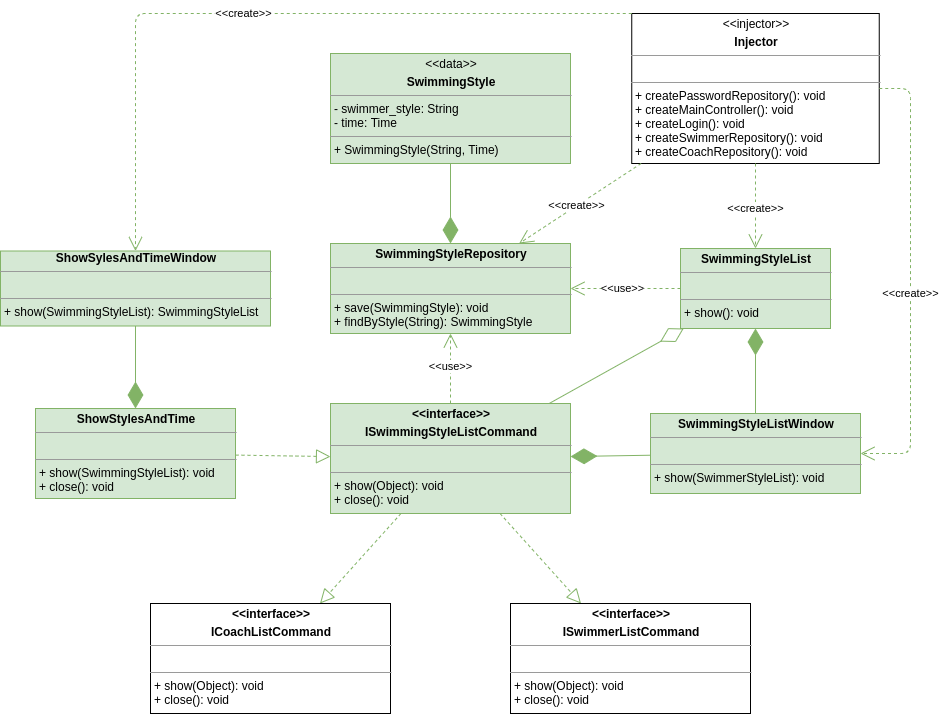

The diagram above was exported from draw.io. Its source (the exported page's mxGraphModel, read from the mxfile embedded in the PNG):
<mxGraphModel dx="2182" dy="825" grid="1" gridSize="10" guides="1" tooltips="1" connect="1" arrows="1" fold="1" page="1" pageScale="1" pageWidth="827" pageHeight="1169" math="0" shadow="0">
  <root>
    <mxCell id="zrinchngLRF-3reeo9Y_-0" />
    <mxCell id="zrinchngLRF-3reeo9Y_-1" parent="zrinchngLRF-3reeo9Y_-0" />
    <mxCell id="1FAI_JqLWQjQU-fUfKVH-0" value="&lt;p style=&quot;margin: 0px ; margin-top: 4px ; text-align: center&quot;&gt;&amp;lt;&amp;lt;data&amp;gt;&amp;gt;&lt;/p&gt;&lt;p style=&quot;margin: 0px ; margin-top: 4px ; text-align: center&quot;&gt;&lt;b&gt;SwimmingStyle&lt;/b&gt;&lt;/p&gt;&lt;hr size=&quot;1&quot;&gt;&lt;p style=&quot;margin: 0px ; margin-left: 4px&quot;&gt;&lt;span&gt;- swimmer_style: String&lt;/span&gt;&lt;br&gt;&lt;/p&gt;&lt;p style=&quot;margin: 0px ; margin-left: 4px&quot;&gt;- time: Time&lt;/p&gt;&lt;hr size=&quot;1&quot;&gt;&lt;p style=&quot;margin: 0px ; margin-left: 4px&quot;&gt;+ SwimmingStyle(String, Time)&lt;/p&gt;" style="verticalAlign=top;align=left;overflow=fill;fontSize=12;fontFamily=Helvetica;html=1;fillColor=#d5e8d4;strokeColor=#82b366;" parent="zrinchngLRF-3reeo9Y_-1" vertex="1">
      <mxGeometry x="190" y="70" width="240" height="110" as="geometry" />
    </mxCell>
    <mxCell id="pvMr4HpUPO54e2CPrjsm-0" value="&lt;p style=&quot;margin: 0px ; margin-top: 4px ; text-align: center&quot;&gt;&lt;b&gt;SwimmingStyleList&lt;/b&gt;&lt;br&gt;&lt;/p&gt;&lt;hr size=&quot;1&quot;&gt;&lt;p style=&quot;margin: 0px ; margin-left: 4px&quot;&gt;&lt;br&gt;&lt;/p&gt;&lt;hr size=&quot;1&quot;&gt;&lt;p style=&quot;margin: 0px ; margin-left: 4px&quot;&gt;+ show(): void&lt;/p&gt;" style="verticalAlign=top;align=left;overflow=fill;fontSize=12;fontFamily=Helvetica;html=1;fillColor=#d5e8d4;strokeColor=#82b366;" parent="zrinchngLRF-3reeo9Y_-1" vertex="1">
      <mxGeometry x="540" y="265" width="150" height="80" as="geometry" />
    </mxCell>
    <mxCell id="nsFav97GTSsOcXA1pdQX-0" value="&lt;p style=&quot;margin: 0px ; margin-top: 4px ; text-align: center&quot;&gt;&lt;b&gt;SwimmingStyleRepository&lt;/b&gt;&lt;br&gt;&lt;/p&gt;&lt;hr size=&quot;1&quot;&gt;&lt;p style=&quot;margin: 0px ; margin-left: 4px&quot;&gt;&lt;br&gt;&lt;/p&gt;&lt;hr size=&quot;1&quot;&gt;&lt;p style=&quot;margin: 0px ; margin-left: 4px&quot;&gt;+ save(SwimmingStyle): void&lt;/p&gt;&lt;p style=&quot;margin: 0px ; margin-left: 4px&quot;&gt;+ findByStyle(String): SwimmingStyle&lt;/p&gt;" style="verticalAlign=top;align=left;overflow=fill;fontSize=12;fontFamily=Helvetica;html=1;fillColor=#d5e8d4;strokeColor=#82b366;" parent="zrinchngLRF-3reeo9Y_-1" vertex="1">
      <mxGeometry x="190" y="260" width="240" height="90" as="geometry" />
    </mxCell>
    <mxCell id="__R5gMgWXkx8HfiAlWHj-0" value="&lt;p style=&quot;margin: 0px ; margin-top: 4px ; text-align: center&quot;&gt;&lt;b&gt;SwimmingStyleListWindow&lt;/b&gt;&lt;br&gt;&lt;/p&gt;&lt;hr size=&quot;1&quot;&gt;&lt;p style=&quot;margin: 0px ; margin-left: 4px&quot;&gt;&lt;br&gt;&lt;/p&gt;&lt;hr size=&quot;1&quot;&gt;&lt;p style=&quot;margin: 0px ; margin-left: 4px&quot;&gt;+ show(SwimmerStyleList): void&lt;/p&gt;" style="verticalAlign=top;align=left;overflow=fill;fontSize=12;fontFamily=Helvetica;html=1;fillColor=#d5e8d4;strokeColor=#82b366;" parent="zrinchngLRF-3reeo9Y_-1" vertex="1">
      <mxGeometry x="510" y="430" width="210" height="80" as="geometry" />
    </mxCell>
    <mxCell id="thIX3GlJIxWtY5WJhDy2-0" value="" style="endArrow=diamondThin;endFill=1;endSize=24;html=1;fillColor=#d5e8d4;strokeColor=#82b366;" parent="zrinchngLRF-3reeo9Y_-1" source="1FAI_JqLWQjQU-fUfKVH-0" target="nsFav97GTSsOcXA1pdQX-0" edge="1">
      <mxGeometry width="160" relative="1" as="geometry">
        <mxPoint x="330" y="420" as="sourcePoint" />
        <mxPoint x="490" y="420" as="targetPoint" />
      </mxGeometry>
    </mxCell>
    <mxCell id="NwQ-GXwM5G5Y6iXnCfk1-0" value="&amp;lt;&amp;lt;use&amp;gt;&amp;gt;" style="endArrow=open;endSize=12;dashed=1;html=1;fillColor=#d5e8d4;strokeColor=#82b366;" parent="zrinchngLRF-3reeo9Y_-1" source="pvMr4HpUPO54e2CPrjsm-0" target="nsFav97GTSsOcXA1pdQX-0" edge="1">
      <mxGeometry x="0.0588" width="160" relative="1" as="geometry">
        <mxPoint x="680" y="348.52941176470586" as="sourcePoint" />
        <mxPoint x="560" y="346.7647058823529" as="targetPoint" />
        <Array as="points" />
        <mxPoint as="offset" />
      </mxGeometry>
    </mxCell>
    <mxCell id="RLFLgS9Qs14Io1IB3Lym-0" value="&lt;p style=&quot;margin: 0px ; margin-top: 4px ; text-align: center&quot;&gt;&lt;b&gt;&amp;lt;&amp;lt;interface&amp;gt;&amp;gt;&lt;/b&gt;&lt;/p&gt;&lt;p style=&quot;margin: 0px ; margin-top: 4px ; text-align: center&quot;&gt;&lt;b&gt;ISwimmingStyleListCommand&lt;/b&gt;&lt;br&gt;&lt;/p&gt;&lt;hr size=&quot;1&quot;&gt;&lt;p style=&quot;margin: 0px ; margin-left: 4px&quot;&gt;&lt;br&gt;&lt;/p&gt;&lt;hr size=&quot;1&quot;&gt;&lt;p style=&quot;margin: 0px ; margin-left: 4px&quot;&gt;+ show(Object): void&lt;/p&gt;&lt;p style=&quot;margin: 0px ; margin-left: 4px&quot;&gt;+ close(): void&lt;/p&gt;&lt;p style=&quot;margin: 0px ; margin-left: 4px&quot;&gt;&lt;br&gt;&lt;/p&gt;" style="verticalAlign=top;align=left;overflow=fill;fontSize=12;fontFamily=Helvetica;html=1;fillColor=#d5e8d4;strokeColor=#82b366;" parent="zrinchngLRF-3reeo9Y_-1" vertex="1">
      <mxGeometry x="190" y="420" width="240" height="110" as="geometry" />
    </mxCell>
    <mxCell id="u9IIP3om1FUz-ymzvpv_-1" value="&amp;lt;&amp;lt;use&amp;gt;&amp;gt;" style="endArrow=open;endSize=12;dashed=1;html=1;fillColor=#d5e8d4;strokeColor=#82b366;entryX=0.5;entryY=1;entryDx=0;entryDy=0;" parent="zrinchngLRF-3reeo9Y_-1" source="RLFLgS9Qs14Io1IB3Lym-0" target="nsFav97GTSsOcXA1pdQX-0" edge="1">
      <mxGeometry x="0.0588" width="160" relative="1" as="geometry">
        <mxPoint x="520" y="318.63636363636374" as="sourcePoint" />
        <mxPoint x="440" y="317.18181818181824" as="targetPoint" />
        <Array as="points" />
        <mxPoint as="offset" />
      </mxGeometry>
    </mxCell>
    <mxCell id="E38sZn4FC3KdYfG3nS27-0" value="" style="endArrow=diamondThin;endFill=1;endSize=24;html=1;fillColor=#d5e8d4;strokeColor=#82b366;" parent="zrinchngLRF-3reeo9Y_-1" source="__R5gMgWXkx8HfiAlWHj-0" target="RLFLgS9Qs14Io1IB3Lym-0" edge="1">
      <mxGeometry width="160" relative="1" as="geometry">
        <mxPoint x="320" y="190" as="sourcePoint" />
        <mxPoint x="320" y="270" as="targetPoint" />
      </mxGeometry>
    </mxCell>
    <mxCell id="E38sZn4FC3KdYfG3nS27-1" value="" style="endArrow=diamondThin;endFill=1;endSize=24;html=1;fillColor=#d5e8d4;strokeColor=#82b366;" parent="zrinchngLRF-3reeo9Y_-1" source="__R5gMgWXkx8HfiAlWHj-0" target="pvMr4HpUPO54e2CPrjsm-0" edge="1">
      <mxGeometry width="160" relative="1" as="geometry">
        <mxPoint x="330" y="200" as="sourcePoint" />
        <mxPoint x="330" y="280" as="targetPoint" />
      </mxGeometry>
    </mxCell>
    <mxCell id="Fw7zPvLH3NCYAqrdJye7-0" value="&lt;p style=&quot;margin: 0px ; margin-top: 4px ; text-align: center&quot;&gt;&lt;b&gt;ShowStylesAndTime&lt;/b&gt;&lt;/p&gt;&lt;hr size=&quot;1&quot;&gt;&lt;p style=&quot;margin: 0px ; margin-left: 4px&quot;&gt;&lt;br&gt;&lt;/p&gt;&lt;hr size=&quot;1&quot;&gt;&lt;p style=&quot;margin: 0px ; margin-left: 4px&quot;&gt;+ show(SwimmingStyleList): void&lt;/p&gt;&lt;p style=&quot;margin: 0px ; margin-left: 4px&quot;&gt;+ close(): void&lt;/p&gt;" style="verticalAlign=top;align=left;overflow=fill;fontSize=12;fontFamily=Helvetica;html=1;fillColor=#d5e8d4;strokeColor=#82b366;" parent="zrinchngLRF-3reeo9Y_-1" vertex="1">
      <mxGeometry x="-105" y="425" width="200" height="90" as="geometry" />
    </mxCell>
    <mxCell id="Fw7zPvLH3NCYAqrdJye7-1" value="&lt;div style=&quot;text-align: center&quot;&gt;&lt;b&gt;ShowSylesAndTimeWindow&lt;/b&gt;&lt;/div&gt;&lt;hr size=&quot;1&quot; style=&quot;text-align: center&quot;&gt;&lt;p style=&quot;margin: 0px ; margin-left: 4px&quot;&gt;&lt;br&gt;&lt;/p&gt;&lt;hr size=&quot;1&quot;&gt;&lt;p style=&quot;margin: 0px ; margin-left: 4px&quot;&gt;+ show(SwimmingStyleList): SwimmingStyleList&lt;/p&gt;" style="verticalAlign=top;align=left;overflow=fill;fontSize=12;fontFamily=Helvetica;html=1;fillColor=#d5e8d4;strokeColor=#82b366;" parent="zrinchngLRF-3reeo9Y_-1" vertex="1">
      <mxGeometry x="-140" y="267.5" width="270" height="75" as="geometry" />
    </mxCell>
    <mxCell id="Fw7zPvLH3NCYAqrdJye7-2" value="" style="endArrow=diamondThin;endFill=1;endSize=24;html=1;fillColor=#d5e8d4;strokeColor=#82b366;" parent="zrinchngLRF-3reeo9Y_-1" source="Fw7zPvLH3NCYAqrdJye7-1" target="Fw7zPvLH3NCYAqrdJye7-0" edge="1">
      <mxGeometry width="160" relative="1" as="geometry">
        <mxPoint x="386.42857142857156" y="893" as="sourcePoint" />
        <mxPoint x="249.28571428571422" y="813" as="targetPoint" />
      </mxGeometry>
    </mxCell>
    <mxCell id="q7ux7dASwg6p1AJOB1ml-0" value="" style="endArrow=block;dashed=1;endFill=0;endSize=12;html=1;fillColor=#d5e8d4;strokeColor=#82b366;" parent="zrinchngLRF-3reeo9Y_-1" source="Fw7zPvLH3NCYAqrdJye7-0" target="RLFLgS9Qs14Io1IB3Lym-0" edge="1">
      <mxGeometry width="160" relative="1" as="geometry">
        <mxPoint x="207.5" y="390" as="sourcePoint" />
        <mxPoint x="357.5" y="490" as="targetPoint" />
      </mxGeometry>
    </mxCell>
    <mxCell id="QDtZVBMuZOEQO97WAus3-0" value="&lt;p style=&quot;margin: 0px ; margin-top: 4px ; text-align: center&quot;&gt;&lt;b&gt;&amp;lt;&amp;lt;interface&amp;gt;&amp;gt;&lt;/b&gt;&lt;/p&gt;&lt;p style=&quot;margin: 0px ; margin-top: 4px ; text-align: center&quot;&gt;&lt;b&gt;ISwimmerListCommand&lt;/b&gt;&lt;br&gt;&lt;/p&gt;&lt;hr size=&quot;1&quot;&gt;&lt;p style=&quot;margin: 0px ; margin-left: 4px&quot;&gt;&lt;br&gt;&lt;/p&gt;&lt;hr size=&quot;1&quot;&gt;&lt;p style=&quot;margin: 0px ; margin-left: 4px&quot;&gt;+ show(Object): void&lt;/p&gt;&lt;p style=&quot;margin: 0px ; margin-left: 4px&quot;&gt;+ close(): void&lt;/p&gt;&lt;p style=&quot;margin: 0px ; margin-left: 4px&quot;&gt;&lt;br&gt;&lt;/p&gt;" style="verticalAlign=top;align=left;overflow=fill;fontSize=12;fontFamily=Helvetica;html=1;" parent="zrinchngLRF-3reeo9Y_-1" vertex="1">
      <mxGeometry x="370" y="620" width="240" height="110" as="geometry" />
    </mxCell>
    <mxCell id="QDtZVBMuZOEQO97WAus3-1" value="&lt;p style=&quot;margin: 0px ; margin-top: 4px ; text-align: center&quot;&gt;&lt;b&gt;&amp;lt;&amp;lt;interface&amp;gt;&amp;gt;&lt;/b&gt;&lt;/p&gt;&lt;p style=&quot;margin: 0px ; margin-top: 4px ; text-align: center&quot;&gt;&lt;b&gt;ICoachListCommand&lt;/b&gt;&lt;br&gt;&lt;/p&gt;&lt;hr size=&quot;1&quot;&gt;&lt;p style=&quot;margin: 0px ; margin-left: 4px&quot;&gt;&lt;br&gt;&lt;/p&gt;&lt;hr size=&quot;1&quot;&gt;&lt;p style=&quot;margin: 0px ; margin-left: 4px&quot;&gt;+ show(Object): void&lt;/p&gt;&lt;p style=&quot;margin: 0px ; margin-left: 4px&quot;&gt;+ close(): void&lt;/p&gt;&lt;p style=&quot;margin: 0px ; margin-left: 4px&quot;&gt;&lt;br&gt;&lt;/p&gt;" style="verticalAlign=top;align=left;overflow=fill;fontSize=12;fontFamily=Helvetica;html=1;" parent="zrinchngLRF-3reeo9Y_-1" vertex="1">
      <mxGeometry x="10" y="620" width="240" height="110" as="geometry" />
    </mxCell>
    <mxCell id="SuW8agnqcYHLLIszUXQO-0" value="" style="endArrow=block;dashed=1;endFill=0;endSize=12;html=1;fillColor=#d5e8d4;strokeColor=#82b366;" parent="zrinchngLRF-3reeo9Y_-1" source="RLFLgS9Qs14Io1IB3Lym-0" target="QDtZVBMuZOEQO97WAus3-1" edge="1">
      <mxGeometry width="160" relative="1" as="geometry">
        <mxPoint x="105" y="481.5873015873017" as="sourcePoint" />
        <mxPoint x="200" y="483.0952380952381" as="targetPoint" />
      </mxGeometry>
    </mxCell>
    <mxCell id="SuW8agnqcYHLLIszUXQO-1" value="" style="endArrow=block;dashed=1;endFill=0;endSize=12;html=1;fillColor=#d5e8d4;strokeColor=#82b366;" parent="zrinchngLRF-3reeo9Y_-1" source="RLFLgS9Qs14Io1IB3Lym-0" target="QDtZVBMuZOEQO97WAus3-0" edge="1">
      <mxGeometry width="160" relative="1" as="geometry">
        <mxPoint x="115" y="491.5873015873017" as="sourcePoint" />
        <mxPoint x="210" y="493.0952380952381" as="targetPoint" />
      </mxGeometry>
    </mxCell>
    <mxCell id="azaeS1U5RvNXgVAShJCU-0" value="&lt;p style=&quot;margin: 0px ; margin-top: 4px ; text-align: center&quot;&gt;&amp;lt;&amp;lt;injector&amp;gt;&amp;gt;&lt;/p&gt;&lt;p style=&quot;margin: 0px ; margin-top: 4px ; text-align: center&quot;&gt;&lt;b&gt;Injector&lt;/b&gt;&lt;/p&gt;&lt;hr size=&quot;1&quot;&gt;&lt;p style=&quot;margin: 0px ; margin-left: 4px&quot;&gt;&lt;br&gt;&lt;/p&gt;&lt;hr size=&quot;1&quot;&gt;&lt;p style=&quot;margin: 0px ; margin-left: 4px&quot;&gt;+ createPasswordRepository(): void&lt;/p&gt;&lt;p style=&quot;margin: 0px ; margin-left: 4px&quot;&gt;+ createMainController(): void&lt;br&gt;&lt;/p&gt;&lt;p style=&quot;margin: 0px ; margin-left: 4px&quot;&gt;+ createLogin(): void&lt;br&gt;&lt;/p&gt;&lt;p style=&quot;margin: 0px ; margin-left: 4px&quot;&gt;+ createSwimmerRepository(): void&lt;/p&gt;&lt;p style=&quot;margin: 0px ; margin-left: 4px&quot;&gt;+ createCoachRepository(): void&lt;/p&gt;" style="verticalAlign=top;align=left;overflow=fill;fontSize=12;fontFamily=Helvetica;html=1;" parent="zrinchngLRF-3reeo9Y_-1" vertex="1">
      <mxGeometry x="491.25" y="30" width="247.5" height="150" as="geometry" />
    </mxCell>
    <mxCell id="HJ3Iou3Hx9ITirag4_00-0" value="&amp;lt;&amp;lt;create&amp;gt;&amp;gt;" style="endArrow=open;endSize=12;dashed=1;html=1;fillColor=#d5e8d4;strokeColor=#82b366;" parent="zrinchngLRF-3reeo9Y_-1" source="azaeS1U5RvNXgVAShJCU-0" target="nsFav97GTSsOcXA1pdQX-0" edge="1">
      <mxGeometry x="0.0588" width="160" relative="1" as="geometry">
        <mxPoint x="550" y="315" as="sourcePoint" />
        <mxPoint x="440" y="315" as="targetPoint" />
        <Array as="points" />
        <mxPoint as="offset" />
      </mxGeometry>
    </mxCell>
    <mxCell id="HJ3Iou3Hx9ITirag4_00-1" value="&amp;lt;&amp;lt;create&amp;gt;&amp;gt;" style="endArrow=open;endSize=12;dashed=1;html=1;fillColor=#d5e8d4;strokeColor=#82b366;" parent="zrinchngLRF-3reeo9Y_-1" source="azaeS1U5RvNXgVAShJCU-0" target="__R5gMgWXkx8HfiAlWHj-0" edge="1">
      <mxGeometry x="0.0588" width="160" relative="1" as="geometry">
        <mxPoint x="520" y="191.77419354838707" as="sourcePoint" />
        <mxPoint x="393.0366492146595" y="270" as="targetPoint" />
        <Array as="points">
          <mxPoint x="770" y="105" />
          <mxPoint x="770" y="470" />
        </Array>
        <mxPoint as="offset" />
      </mxGeometry>
    </mxCell>
    <mxCell id="HJ3Iou3Hx9ITirag4_00-2" value="&amp;lt;&amp;lt;create&amp;gt;&amp;gt;" style="endArrow=open;endSize=12;dashed=1;html=1;fillColor=#d5e8d4;strokeColor=#82b366;" parent="zrinchngLRF-3reeo9Y_-1" source="azaeS1U5RvNXgVAShJCU-0" target="pvMr4HpUPO54e2CPrjsm-0" edge="1">
      <mxGeometry x="0.0588" width="160" relative="1" as="geometry">
        <mxPoint x="530" y="201.77419354838707" as="sourcePoint" />
        <mxPoint x="403.0366492146595" y="280" as="targetPoint" />
        <Array as="points" />
        <mxPoint as="offset" />
      </mxGeometry>
    </mxCell>
    <mxCell id="WPyHxqfgKC4xEhL_693L-0" value="&amp;lt;&amp;lt;create&amp;gt;&amp;gt;" style="endArrow=open;endSize=12;dashed=1;html=1;fillColor=#d5e8d4;strokeColor=#82b366;exitX=0;exitY=0;exitDx=0;exitDy=0;" parent="zrinchngLRF-3reeo9Y_-1" source="azaeS1U5RvNXgVAShJCU-0" target="Fw7zPvLH3NCYAqrdJye7-1" edge="1">
      <mxGeometry x="0.0588" width="160" relative="1" as="geometry">
        <mxPoint x="748.75" y="125.20967741935488" as="sourcePoint" />
        <mxPoint x="730" y="480" as="targetPoint" />
        <Array as="points">
          <mxPoint x="-5" y="30" />
        </Array>
        <mxPoint as="offset" />
      </mxGeometry>
    </mxCell>
    <mxCell id="ZPeAulwKW7hOCXrEIyCq-0" value="" style="endArrow=diamondThin;endFill=0;endSize=24;html=1;fillColor=#d5e8d4;strokeColor=#82b366;" parent="zrinchngLRF-3reeo9Y_-1" source="RLFLgS9Qs14Io1IB3Lym-0" target="pvMr4HpUPO54e2CPrjsm-0" edge="1">
      <mxGeometry width="160" relative="1" as="geometry">
        <mxPoint x="535.897435897436" y="490" as="sourcePoint" />
        <mxPoint x="710.2564102564102" y="390" as="targetPoint" />
      </mxGeometry>
    </mxCell>
  </root>
</mxGraphModel>